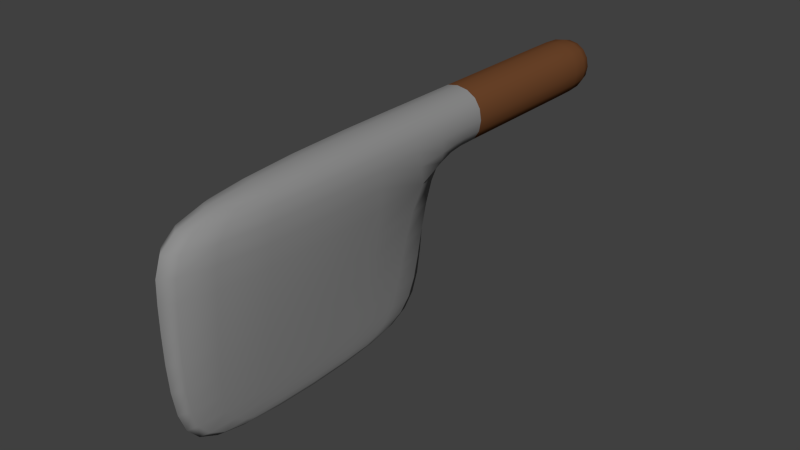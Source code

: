 # Source: knife.blend  (saved by Blender 2.73.0; exported with 4.5.12 LTS)
import bpy
from mathutils import Matrix  # noqa: F401  (used for matrix-valued properties, if any)

bpy.ops.wm.read_factory_settings(use_empty=True)
scene = bpy.context.scene
scene.name = 'Scene'

# ---- collections
col_collection_1 = bpy.data.collections.new('Collection 1'); scene.collection.children.link(col_collection_1)

# ---- materials (node trees are filled in below, after node groups)
mat_base = bpy.data.materials.new('base')
mat_base.alpha_threshold = 0.0
mat_base.use_transparent_shadow = False
mat_base.diffuse_color = (0.2738, 0.2738, 0.2738, 1.0)
mat_base.roughness = 0.5
mat_base.line_color = (0.0, 0.0, 0.0, 1.0)
mat_wood = bpy.data.materials.new('wood')
mat_wood.alpha_threshold = 0.0
mat_wood.use_transparent_shadow = False
mat_wood.diffuse_color = (0.1574, 0.06148, 0.02373, 1.0)
mat_wood.roughness = 0.5

# ---- material node trees

# ---- world
world_world = bpy.data.worlds.new('World'); scene.world = world_world
world_world.color = (0.05088, 0.05088, 0.05088)
world_world.use_sun_shadow = False
world_world.sun_shadow_jitter_overblur = 0.0
world_world.cycles.sampling_method = 'MANUAL'
world_world.cycles.sample_map_resolution = 256

# ---- meshes
me_cube = bpy.data.meshes.new('Cube')
me_cube.from_pydata([(-0.18, 0.7793, -0.1443), (-0.18, 1.964, -0.1443), (0.18, 1.964, -0.1443), (0.18, 0.7793, -0.1443), (-0.18, 0.7793, 0.2157), (-0.18, 1.964, 0.2157), (0.18, 1.964, 0.2157), (0.18, 0.7793, 0.2157), (0.18, 0.757, 0.2157), (-0.18, 0.757, 0.2157), (0.18, 0.757, -0.1443), (-0.18, 0.757, -0.1443), (-0.18, 2.204, -0.1443), (0.18, 2.204, -0.1443), (-0.18, 2.204, 0.2157), (0.18, 2.204, 0.2157), (0.18, -1.243, 0.2157), (-0.18, -1.243, 0.2157), (0.18, -1.243, -0.1443), (-0.18, -1.243, -0.1443), (0.01564, 0.4817, -1.144), (-0.01564, 0.4817, -1.144), (0.01564, -0.9677, -1.144), (-0.01564, -0.9677, -1.144), (-0.05372, -1.243, -0.9126), (-0.05372, 0.757, -0.9126), (0.05372, 0.757, -0.9126), (0.05372, -1.243, -0.9126)], [], [(4, 5, 1, 0), (2, 1, 12, 13), (6, 7, 3, 2), (3, 7, 8, 10), (0, 1, 2, 3), (7, 6, 5, 4), (4, 0, 11, 9), (0, 3, 10, 11), (7, 4, 9, 8), (14, 15, 13, 12), (6, 2, 13, 15), (5, 6, 15, 14), (1, 5, 14, 12), (10, 8, 16, 18), (9, 11, 19, 17), (24, 25, 21, 23), (8, 9, 17, 16), (21, 20, 22, 23), (26, 27, 22, 20), (27, 24, 23, 22), (25, 26, 20, 21), (16, 17, 19, 18), (11, 10, 26, 25), (18, 19, 24, 27), (10, 18, 27, 26), (19, 11, 25, 24)])
me_cube.polygons.foreach_set('use_smooth', [True] * 26)
me_cube.polygons.foreach_set('material_index', [1, 1, 1, 0, 1, 1, 0, 0, 0, 1, 1, 1, 1, 0, 0, 0, 0, 0, 0, 0, 0, 0, 0, 0, 0, 0])
me_cube.materials.append(mat_base)
me_cube.materials.append(mat_wood)
me_cube.use_remesh_preserve_volume = False
me_cube.use_remesh_preserve_attributes = False
me_cube.use_mirror_vertex_groups = False
me_cube.update()

# ---- objects
ob_cube = bpy.data.objects.new('Cube', me_cube)

# ---- transforms, parenting, visibility, modifiers, constraints
ob_cube.location = (0.0, 0.0, 0.0)
ob_cube.lock_rotations_4d = False
ob_cube.empty_display_type = 'ARROWS'
ob_cube.lineart.crease_threshold = 0.0
_m = ob_cube.modifiers.new('Subsurf', 'SUBSURF')
_m.uv_smooth = 'PRESERVE_CORNERS'
_m.quality = 2
_m.levels = 2
_m.show_only_control_edges = False

# ---- collection membership
col_collection_1.objects.link(ob_cube)

# ---- scene / render settings (as saved in the file)
scene.frame_start = 1; scene.frame_end = 250; scene.frame_set(1)
scene.render.engine = 'BLENDER_EEVEE_NEXT'
scene.render.resolution_percentage = 50
scene.render.dither_intensity = 0.0
scene.cycles.use_denoising = False
scene.cycles.samples = 10
scene.cycles.sampling_pattern = 'TABULATED_SOBOL'
scene.cycles.light_sampling_threshold = 0.0
scene.cycles.use_adaptive_sampling = False
scene.cycles.use_light_tree = False
scene.cycles.blur_glossy = 0.0
scene.cycles.pixel_filter_type = 'GAUSSIAN'
scene.cycles.sample_clamp_indirect = 0.0
scene.view_settings.view_transform = 'Standard'
bpy.context.view_layer.update()

# ---- added for rendering (the .blend has no active camera and no usable light): camera, sun
cam_auto = bpy.data.cameras.new('AutoCamera')
cam_auto.lens = 50.0
cam_auto.sensor_width = 36.0
cam_auto.clip_end = 1000.0
ob_auto_camera = bpy.data.objects.new('AutoCamera', cam_auto)
scene.collection.objects.link(ob_auto_camera)
ob_auto_camera.location = (3.445, -3.65329, 2.29168)
ob_auto_camera.rotation_euler = (1.09748, -7.21219e-08, 0.694738)
scene.camera = ob_auto_camera
light_auto_sun = bpy.data.lights.new('AutoSun', 'SUN')
light_auto_sun.energy = 3.0
light_auto_sun.angle = 0.0523599
ob_auto_sun = bpy.data.objects.new('AutoSun', light_auto_sun)
scene.collection.objects.link(ob_auto_sun)
ob_auto_sun.rotation_euler = (0.872665, 0.174533, 0.523599)
bpy.context.view_layer.update()
